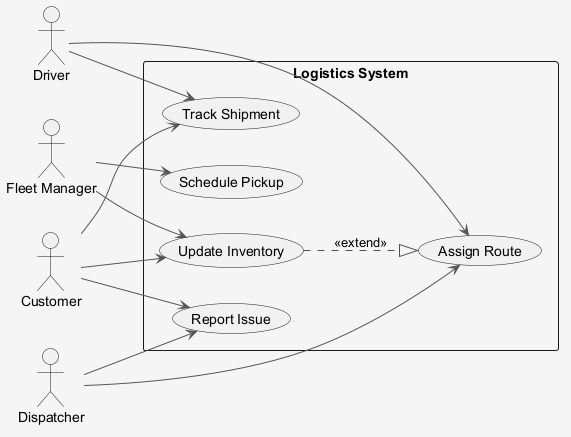

The diagram above was rendered by PlantUML. Its source (embedded in the PNG):
@startuml
skinparam shadowing false
skinparam backgroundColor #F5F5F5
skinparam ArrowColor #555555
left to right direction
actor "Fleet Manager" as FM
actor "Driver" as D
actor "Customer" as C
actor "Dispatcher" as D1
rectangle "Logistics System" {
  usecase "Track Shipment" as UC_TrackShipment
  usecase "Schedule Pickup" as UC_SchedulePickup
  usecase "Update Inventory" as UC_UpdateInventory
  usecase "Report Issue" as UC_ReportIssue
  usecase "Assign Route" as UC_AssignRoute
}
FM --> UC_SchedulePickup
FM --> UC_UpdateInventory
D --> UC_AssignRoute
D --> UC_TrackShipment
C --> UC_TrackShipment
C --> UC_UpdateInventory
C --> UC_ReportIssue
D1 --> UC_ReportIssue
D1 --> UC_AssignRoute
UC_UpdateInventory ..|> UC_AssignRoute : <<extend>>
@enduml